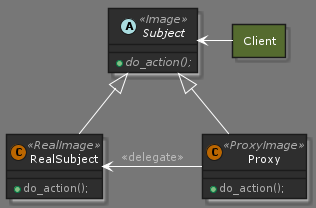

The diagram above was rendered by PlantUML. Its source (embedded in the PNG):
@startuml proxy_pattern

!define DARKORANGE
!includeurl https://raw.githubusercontent.com/Drakemor/RedDress-PlantUML/master/style.puml

abstract class Subject <<Image>>{
    + {abstract} do_action();
}

class RealSubject <<RealImage>>{
    + do_action();
}

class Proxy <<ProxyImage>>{
    + do_action();
}

allow_mixing
rectangle Client #DarkOliveGreen

Client -left-> Subject
Subject <|-- RealSubject
Subject <|-- Proxy
RealSubject <-left- Proxy : <<delegate>>

@enduml